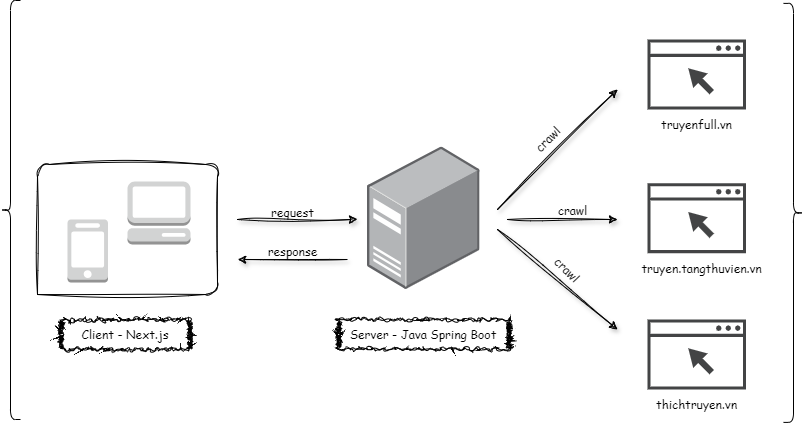

The diagram above was exported from draw.io. Its source (the exported page's mxGraphModel, read from the mxfile embedded in the PNG):
<mxGraphModel dx="962" dy="596" grid="0" gridSize="10" guides="1" tooltips="1" connect="1" arrows="1" fold="1" page="1" pageScale="1" pageWidth="850" pageHeight="1100" math="0" shadow="0">
  <root>
    <mxCell id="0" />
    <mxCell id="1" parent="0" />
    <mxCell id="5TPSHUr5RcVavxti6oIm-14" value="" style="verticalLabelPosition=bottom;verticalAlign=top;html=1;shape=mxgraph.basic.three_corner_round_rect;dx=6;whiteSpace=wrap;sketch=1;curveFitting=1;jiggle=2;" vertex="1" parent="1">
      <mxGeometry x="60" y="195" width="180" height="130" as="geometry" />
    </mxCell>
    <mxCell id="5TPSHUr5RcVavxti6oIm-2" value="" style="outlineConnect=0;dashed=0;verticalLabelPosition=bottom;verticalAlign=top;align=center;html=1;shape=mxgraph.aws3.mobile_client;fillColor=#D2D3D3;gradientColor=none;" vertex="1" parent="1">
      <mxGeometry x="90" y="250" width="40.5" height="63" as="geometry" />
    </mxCell>
    <mxCell id="5TPSHUr5RcVavxti6oIm-3" value="" style="outlineConnect=0;dashed=0;verticalLabelPosition=bottom;verticalAlign=top;align=center;html=1;shape=mxgraph.aws3.management_console;fillColor=#D2D3D3;gradientColor=none;" vertex="1" parent="1">
      <mxGeometry x="150" y="211.9" width="63" height="63" as="geometry" />
    </mxCell>
    <mxCell id="5TPSHUr5RcVavxti6oIm-5" value="" style="image;points=[];aspect=fixed;html=1;align=center;shadow=0;dashed=0;image=img/lib/allied_telesis/computer_and_terminals/Server_Desktop.svg;" vertex="1" parent="1">
      <mxGeometry x="390" y="177.27" width="112.6" height="142.73" as="geometry" />
    </mxCell>
    <mxCell id="5TPSHUr5RcVavxti6oIm-15" value="" style="endArrow=classic;html=1;rounded=0;sketch=1;curveFitting=1;jiggle=2;shadow=1;" edge="1" parent="1">
      <mxGeometry width="50" height="50" relative="1" as="geometry">
        <mxPoint x="260" y="250" as="sourcePoint" />
        <mxPoint x="380" y="250" as="targetPoint" />
      </mxGeometry>
    </mxCell>
    <mxCell id="5TPSHUr5RcVavxti6oIm-16" value="" style="endArrow=classic;html=1;rounded=0;sketch=1;curveFitting=1;jiggle=2;flowAnimation=0;shadow=1;" edge="1" parent="1">
      <mxGeometry width="50" height="50" relative="1" as="geometry">
        <mxPoint x="370" y="290" as="sourcePoint" />
        <mxPoint x="260" y="290" as="targetPoint" />
      </mxGeometry>
    </mxCell>
    <mxCell id="5TPSHUr5RcVavxti6oIm-17" value="" style="endArrow=classic;html=1;rounded=0;sketch=1;curveFitting=1;jiggle=2;shadow=1;" edge="1" parent="1">
      <mxGeometry width="50" height="50" relative="1" as="geometry">
        <mxPoint x="520" y="240" as="sourcePoint" />
        <mxPoint x="640" y="120" as="targetPoint" />
      </mxGeometry>
    </mxCell>
    <mxCell id="5TPSHUr5RcVavxti6oIm-18" value="" style="endArrow=classic;html=1;rounded=0;sketch=1;curveFitting=1;jiggle=2;shadow=1;" edge="1" parent="1">
      <mxGeometry width="50" height="50" relative="1" as="geometry">
        <mxPoint x="530" y="250" as="sourcePoint" />
        <mxPoint x="640" y="250" as="targetPoint" />
      </mxGeometry>
    </mxCell>
    <mxCell id="5TPSHUr5RcVavxti6oIm-19" value="" style="endArrow=classic;html=1;rounded=0;sketch=1;curveFitting=1;jiggle=2;shadow=1;" edge="1" parent="1">
      <mxGeometry width="50" height="50" relative="1" as="geometry">
        <mxPoint x="520" y="260" as="sourcePoint" />
        <mxPoint x="640" y="360" as="targetPoint" />
      </mxGeometry>
    </mxCell>
    <mxCell id="5TPSHUr5RcVavxti6oIm-23" value="" style="sketch=0;pointerEvents=1;shadow=0;dashed=0;html=1;strokeColor=none;fillColor=#434445;aspect=fixed;labelPosition=center;verticalLabelPosition=bottom;verticalAlign=top;align=center;outlineConnect=0;shape=mxgraph.vvd.web_browser;" vertex="1" parent="1">
      <mxGeometry x="670" y="70" width="98.59" height="70" as="geometry" />
    </mxCell>
    <mxCell id="5TPSHUr5RcVavxti6oIm-24" value="" style="sketch=0;pointerEvents=1;shadow=0;dashed=0;html=1;strokeColor=none;fillColor=#434445;aspect=fixed;labelPosition=center;verticalLabelPosition=bottom;verticalAlign=top;align=center;outlineConnect=0;shape=mxgraph.vvd.web_browser;" vertex="1" parent="1">
      <mxGeometry x="670" y="213.64" width="98.59" height="70" as="geometry" />
    </mxCell>
    <mxCell id="5TPSHUr5RcVavxti6oIm-25" value="" style="pointerEvents=1;shadow=0;dashed=0;html=1;strokeColor=none;fillColor=#434445;aspect=fixed;labelPosition=center;verticalLabelPosition=bottom;verticalAlign=top;align=center;outlineConnect=0;shape=mxgraph.vvd.web_browser;" vertex="1" parent="1">
      <mxGeometry x="670" y="350" width="98.59" height="70" as="geometry" />
    </mxCell>
    <mxCell id="5TPSHUr5RcVavxti6oIm-26" value="truyenfull.vn" style="text;align=center;verticalAlign=middle;resizable=0;points=[];autosize=1;strokeColor=none;fillColor=none;sketch=1;curveFitting=1;jiggle=2;rounded=0;glass=0;shadow=0;html=1;fontFamily=Comic Sans MS;" vertex="1" parent="1">
      <mxGeometry x="674.3" y="140" width="90" height="30" as="geometry" />
    </mxCell>
    <mxCell id="5TPSHUr5RcVavxti6oIm-27" value="truyen.tangthuvien.vn" style="text;html=1;align=center;verticalAlign=middle;resizable=0;points=[];autosize=1;strokeColor=none;fillColor=none;fontFamily=Comic Sans MS;" vertex="1" parent="1">
      <mxGeometry x="653.5899999999999" y="283.64" width="140" height="30" as="geometry" />
    </mxCell>
    <mxCell id="5TPSHUr5RcVavxti6oIm-28" value="thichtruyen.vn" style="text;html=1;align=center;verticalAlign=middle;resizable=0;points=[];autosize=1;strokeColor=none;fillColor=none;fontFamily=Comic Sans MS;" vertex="1" parent="1">
      <mxGeometry x="669.3" y="420" width="100" height="30" as="geometry" />
    </mxCell>
    <mxCell id="5TPSHUr5RcVavxti6oIm-29" value="request" style="text;align=center;verticalAlign=middle;resizable=0;points=[];autosize=1;strokeColor=none;fillColor=none;sketch=1;curveFitting=1;jiggle=2;rounded=0;glass=0;shadow=0;html=1;fontFamily=Comic Sans MS;" vertex="1" parent="1">
      <mxGeometry x="279.99999999999994" y="228.4" width="70" height="30" as="geometry" />
    </mxCell>
    <mxCell id="5TPSHUr5RcVavxti6oIm-30" value="response" style="text;align=center;verticalAlign=middle;resizable=0;points=[];autosize=1;strokeColor=none;fillColor=none;sketch=1;curveFitting=1;jiggle=2;rounded=0;glass=0;shadow=0;html=1;fontFamily=Comic Sans MS;" vertex="1" parent="1">
      <mxGeometry x="279.99999999999994" y="266.5" width="70" height="30" as="geometry" />
    </mxCell>
    <mxCell id="5TPSHUr5RcVavxti6oIm-31" value="Client - Next.js" style="whiteSpace=wrap;html=1;shape=mxgraph.basic.cloud_rect;fontFamily=Comic Sans MS;sketch=1;curveFitting=1;jiggle=2;" vertex="1" parent="1">
      <mxGeometry x="83" y="350" width="130" height="30" as="geometry" />
    </mxCell>
    <mxCell id="5TPSHUr5RcVavxti6oIm-32" value="Server - Java Spring Boot" style="whiteSpace=wrap;html=1;shape=mxgraph.basic.cloud_rect;fontFamily=Comic Sans MS;sketch=1;curveFitting=1;jiggle=2;" vertex="1" parent="1">
      <mxGeometry x="360.1" y="350" width="172.4" height="30" as="geometry" />
    </mxCell>
    <mxCell id="5TPSHUr5RcVavxti6oIm-33" value="crawl&lt;div&gt;&lt;br&gt;&lt;/div&gt;" style="text;align=center;verticalAlign=middle;resizable=0;points=[];autosize=1;strokeColor=none;fillColor=none;sketch=1;curveFitting=1;jiggle=2;rounded=0;glass=0;shadow=0;html=1;fontFamily=Comic Sans MS;rotation=-45;" vertex="1" parent="1">
      <mxGeometry x="550" y="155" width="50" height="40" as="geometry" />
    </mxCell>
    <mxCell id="5TPSHUr5RcVavxti6oIm-34" value="crawl&lt;div&gt;&lt;br&gt;&lt;/div&gt;" style="text;align=center;verticalAlign=middle;resizable=0;points=[];autosize=1;strokeColor=none;fillColor=none;sketch=1;curveFitting=1;jiggle=2;rounded=0;glass=0;shadow=0;html=1;fontFamily=Comic Sans MS;rotation=0;" vertex="1" parent="1">
      <mxGeometry x="570" y="228.4" width="50" height="40" as="geometry" />
    </mxCell>
    <mxCell id="5TPSHUr5RcVavxti6oIm-36" value="crawl&lt;div&gt;&lt;br&gt;&lt;/div&gt;" style="text;align=center;verticalAlign=middle;resizable=0;points=[];autosize=1;strokeColor=none;fillColor=none;sketch=1;curveFitting=1;jiggle=2;rounded=0;glass=0;shadow=0;html=1;fontFamily=Comic Sans MS;rotation=45;" vertex="1" parent="1">
      <mxGeometry x="560" y="285" width="50" height="40" as="geometry" />
    </mxCell>
    <mxCell id="5TPSHUr5RcVavxti6oIm-38" value="" style="shape=curlyBracket;whiteSpace=wrap;html=1;rounded=1;flipH=1;labelPosition=right;verticalLabelPosition=middle;align=left;verticalAlign=middle;" vertex="1" parent="1">
      <mxGeometry x="806" y="33.9" width="20" height="419" as="geometry" />
    </mxCell>
    <mxCell id="5TPSHUr5RcVavxti6oIm-39" value="" style="shape=curlyBracket;whiteSpace=wrap;html=1;rounded=1;flipH=1;labelPosition=right;verticalLabelPosition=middle;align=left;verticalAlign=middle;rotation=-180;" vertex="1" parent="1">
      <mxGeometry x="23" y="31" width="20" height="419" as="geometry" />
    </mxCell>
  </root>
</mxGraphModel>